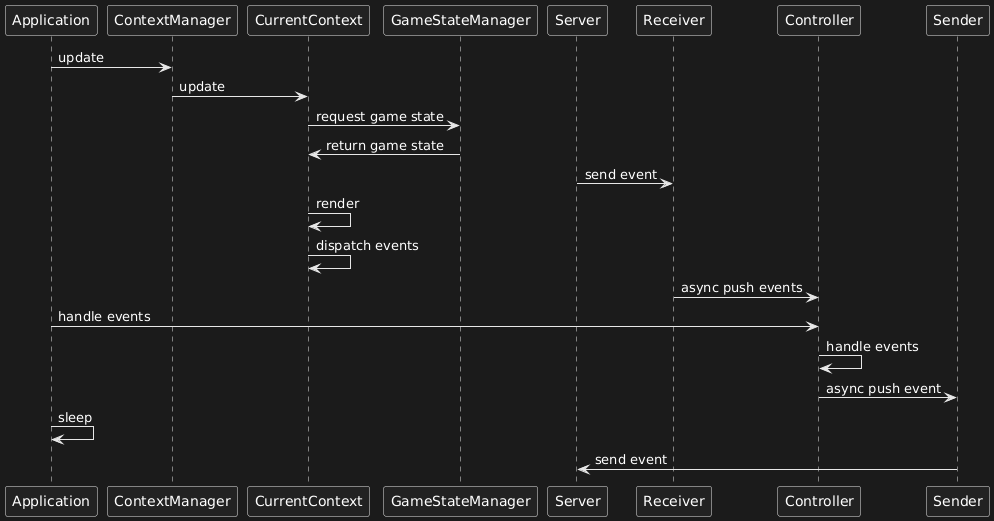

The diagram above was rendered by PlantUML. Its source (embedded in the PNG):
@startuml
Application -> ContextManager : update

ContextManager -> CurrentContext: update

CurrentContext -> GameStateManager: request game state
GameStateManager -> CurrentContext : return game state

Server -> Receiver: send event

CurrentContext -> CurrentContext: render
CurrentContext -> CurrentContext: dispatch events

Receiver -> Controller: async push events

Application -> Controller : handle events

Controller -> Controller: handle events
Controller -> Sender: async push event

Application -> Application: sleep

Sender -> Server: send event
@enduml